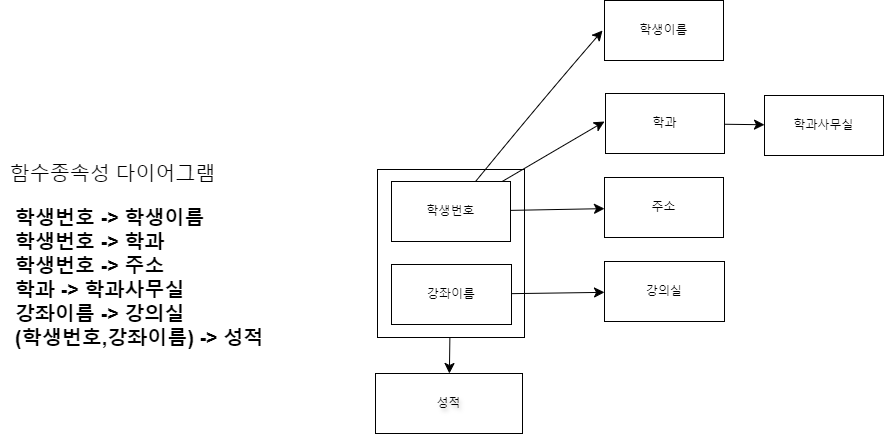

The diagram above was exported from draw.io. Its source (the exported page's mxGraphModel, read from the mxfile embedded in the PNG):
<mxGraphModel dx="1834" dy="1230" grid="0" gridSize="10" guides="1" tooltips="1" connect="1" arrows="1" fold="1" page="0" pageScale="1" pageWidth="827" pageHeight="1169" math="0" shadow="0">
  <root>
    <mxCell id="0" />
    <mxCell id="1" parent="0" />
    <mxCell id="JX8ajhXnU4sqlghmmxx1-19" value="" style="edgeStyle=none;curved=1;rounded=0;orthogonalLoop=1;jettySize=auto;html=1;fontSize=12;startSize=8;endSize=8;" edge="1" parent="1" source="JX8ajhXnU4sqlghmmxx1-15" target="JX8ajhXnU4sqlghmmxx1-18">
      <mxGeometry relative="1" as="geometry" />
    </mxCell>
    <mxCell id="JX8ajhXnU4sqlghmmxx1-15" value="" style="rounded=0;whiteSpace=wrap;html=1;textShadow=1;" vertex="1" parent="1">
      <mxGeometry x="18" y="-53" width="147" height="168" as="geometry" />
    </mxCell>
    <mxCell id="JX8ajhXnU4sqlghmmxx1-1" value="&lt;b style=&quot;font-size: 20px;&quot;&gt;&lt;font style=&quot;font-size: 20px;&quot;&gt;학생번호 -&amp;gt; 학생이름&lt;/font&gt;&lt;/b&gt;&lt;div style=&quot;font-size: 20px;&quot;&gt;&lt;b&gt;&lt;font style=&quot;font-size: 20px;&quot;&gt;학생번호 -&amp;gt; 학과&lt;/font&gt;&lt;/b&gt;&lt;/div&gt;&lt;div style=&quot;font-size: 20px;&quot;&gt;&lt;b&gt;&lt;font style=&quot;font-size: 20px;&quot;&gt;학생번호 -&amp;gt; 주소&lt;/font&gt;&lt;/b&gt;&lt;/div&gt;&lt;div style=&quot;font-size: 20px;&quot;&gt;&lt;b&gt;&lt;font style=&quot;font-size: 20px;&quot;&gt;학과 -&amp;gt; 학과사무실&lt;/font&gt;&lt;/b&gt;&lt;/div&gt;&lt;div style=&quot;font-size: 20px;&quot;&gt;&lt;b&gt;&lt;font style=&quot;font-size: 20px;&quot;&gt;강좌이름 -&amp;gt; 강의실&lt;/font&gt;&lt;/b&gt;&lt;/div&gt;&lt;div style=&quot;font-size: 20px;&quot;&gt;&lt;b&gt;&lt;font style=&quot;font-size: 20px;&quot;&gt;(학생번호,강좌이름) -&amp;gt; 성적&lt;/font&gt;&lt;/b&gt;&lt;/div&gt;&lt;div style=&quot;font-size: 20px;&quot;&gt;&lt;b&gt;&lt;font style=&quot;font-size: 20px;&quot;&gt;&lt;br&gt;&lt;/font&gt;&lt;/b&gt;&lt;/div&gt;" style="text;html=1;align=left;verticalAlign=middle;resizable=0;points=[];autosize=1;strokeColor=none;fillColor=none;fontSize=16;" vertex="1" parent="1">
      <mxGeometry x="-346.5" y="-23.5" width="266" height="180" as="geometry" />
    </mxCell>
    <mxCell id="JX8ajhXnU4sqlghmmxx1-2" value="함수종속성 다이어그램" style="text;html=1;align=center;verticalAlign=middle;resizable=0;points=[];autosize=1;strokeColor=none;fillColor=none;fontSize=20;" vertex="1" parent="1">
      <mxGeometry x="-359" y="-67" width="224" height="36" as="geometry" />
    </mxCell>
    <mxCell id="JX8ajhXnU4sqlghmmxx1-6" value="" style="edgeStyle=none;curved=1;rounded=0;orthogonalLoop=1;jettySize=auto;html=1;fontSize=12;startSize=8;endSize=8;" edge="1" parent="1" source="JX8ajhXnU4sqlghmmxx1-3">
      <mxGeometry relative="1" as="geometry">
        <mxPoint x="243" y="-192" as="targetPoint" />
        <Array as="points">
          <mxPoint x="184" y="-124" />
        </Array>
      </mxGeometry>
    </mxCell>
    <mxCell id="JX8ajhXnU4sqlghmmxx1-8" value="" style="edgeStyle=none;curved=1;rounded=0;orthogonalLoop=1;jettySize=auto;html=1;fontSize=12;startSize=8;endSize=8;" edge="1" parent="1" source="JX8ajhXnU4sqlghmmxx1-3">
      <mxGeometry relative="1" as="geometry">
        <mxPoint x="245" y="-101" as="targetPoint" />
      </mxGeometry>
    </mxCell>
    <mxCell id="JX8ajhXnU4sqlghmmxx1-10" value="" style="edgeStyle=none;curved=1;rounded=0;orthogonalLoop=1;jettySize=auto;html=1;fontSize=12;startSize=8;endSize=8;" edge="1" parent="1" source="JX8ajhXnU4sqlghmmxx1-3" target="JX8ajhXnU4sqlghmmxx1-9">
      <mxGeometry relative="1" as="geometry" />
    </mxCell>
    <mxCell id="JX8ajhXnU4sqlghmmxx1-3" value="학생번호" style="rounded=0;whiteSpace=wrap;html=1;" vertex="1" parent="1">
      <mxGeometry x="32" y="-41" width="119" height="60" as="geometry" />
    </mxCell>
    <mxCell id="JX8ajhXnU4sqlghmmxx1-12" value="" style="edgeStyle=none;curved=1;rounded=0;orthogonalLoop=1;jettySize=auto;html=1;fontSize=12;startSize=8;endSize=8;" edge="1" parent="1" source="JX8ajhXnU4sqlghmmxx1-4" target="JX8ajhXnU4sqlghmmxx1-11">
      <mxGeometry relative="1" as="geometry" />
    </mxCell>
    <mxCell id="JX8ajhXnU4sqlghmmxx1-4" value="강좌이름" style="rounded=0;whiteSpace=wrap;html=1;" vertex="1" parent="1">
      <mxGeometry x="32" y="42" width="120" height="60" as="geometry" />
    </mxCell>
    <mxCell id="JX8ajhXnU4sqlghmmxx1-5" value="학생이름" style="rounded=0;whiteSpace=wrap;html=1;" vertex="1" parent="1">
      <mxGeometry x="245" y="-222" width="119" height="60" as="geometry" />
    </mxCell>
    <mxCell id="JX8ajhXnU4sqlghmmxx1-14" value="" style="edgeStyle=none;curved=1;rounded=0;orthogonalLoop=1;jettySize=auto;html=1;fontSize=12;startSize=8;endSize=8;" edge="1" parent="1" source="JX8ajhXnU4sqlghmmxx1-7" target="JX8ajhXnU4sqlghmmxx1-13">
      <mxGeometry relative="1" as="geometry" />
    </mxCell>
    <mxCell id="JX8ajhXnU4sqlghmmxx1-7" value="학과" style="rounded=0;whiteSpace=wrap;html=1;" vertex="1" parent="1">
      <mxGeometry x="246" y="-129" width="119" height="60" as="geometry" />
    </mxCell>
    <mxCell id="JX8ajhXnU4sqlghmmxx1-9" value="주소" style="rounded=0;whiteSpace=wrap;html=1;" vertex="1" parent="1">
      <mxGeometry x="245" y="-45" width="119" height="60" as="geometry" />
    </mxCell>
    <mxCell id="JX8ajhXnU4sqlghmmxx1-11" value="강의실" style="rounded=0;whiteSpace=wrap;html=1;" vertex="1" parent="1">
      <mxGeometry x="245" y="39" width="120" height="60" as="geometry" />
    </mxCell>
    <mxCell id="JX8ajhXnU4sqlghmmxx1-13" value="학과사무실" style="rounded=0;whiteSpace=wrap;html=1;" vertex="1" parent="1">
      <mxGeometry x="405" y="-127" width="119" height="60" as="geometry" />
    </mxCell>
    <mxCell id="JX8ajhXnU4sqlghmmxx1-18" value="성적" style="rounded=0;whiteSpace=wrap;html=1;textShadow=1;" vertex="1" parent="1">
      <mxGeometry x="16" y="151" width="147" height="60" as="geometry" />
    </mxCell>
  </root>
</mxGraphModel>